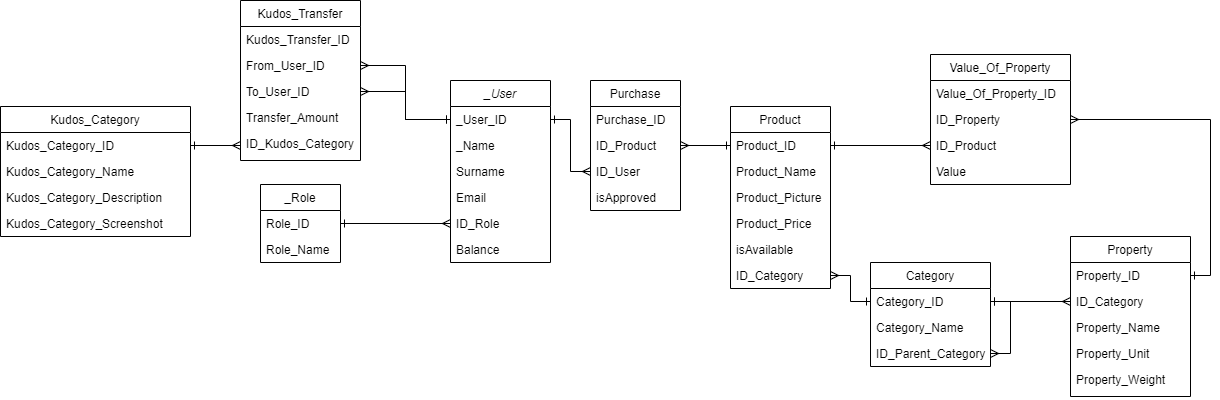

The diagram above was exported from draw.io. Its source (the exported page's mxGraphModel, read from the mxfile embedded in the PNG):
<mxGraphModel dx="2249" dy="1963" grid="1" gridSize="10" guides="1" tooltips="1" connect="1" arrows="1" fold="1" page="1" pageScale="1" pageWidth="827" pageHeight="1169" math="0" shadow="0">
  <root>
    <mxCell id="WIyWlLk6GJQsqaUBKTNV-0" />
    <mxCell id="WIyWlLk6GJQsqaUBKTNV-1" parent="WIyWlLk6GJQsqaUBKTNV-0" />
    <mxCell id="zkfFHV4jXpPFQw0GAbJ--0" value="_User" style="swimlane;fontStyle=2;align=center;verticalAlign=top;childLayout=stackLayout;horizontal=1;startSize=26;horizontalStack=0;resizeParent=1;resizeLast=0;collapsible=1;marginBottom=0;rounded=0;shadow=0;strokeWidth=1;" parent="WIyWlLk6GJQsqaUBKTNV-1" vertex="1">
      <mxGeometry x="150" y="50" width="100" height="182" as="geometry">
        <mxRectangle x="230" y="140" width="160" height="26" as="alternateBounds" />
      </mxGeometry>
    </mxCell>
    <mxCell id="MZ_0I4Tqvwurk3gJbBUt-0" value="_User_ID" style="text;align=left;verticalAlign=top;spacingLeft=4;spacingRight=4;overflow=hidden;rotatable=0;points=[[0,0.5],[1,0.5]];portConstraint=eastwest;" parent="zkfFHV4jXpPFQw0GAbJ--0" vertex="1">
      <mxGeometry y="26" width="100" height="26" as="geometry" />
    </mxCell>
    <mxCell id="zkfFHV4jXpPFQw0GAbJ--1" value="_Name" style="text;align=left;verticalAlign=top;spacingLeft=4;spacingRight=4;overflow=hidden;rotatable=0;points=[[0,0.5],[1,0.5]];portConstraint=eastwest;" parent="zkfFHV4jXpPFQw0GAbJ--0" vertex="1">
      <mxGeometry y="52" width="100" height="26" as="geometry" />
    </mxCell>
    <mxCell id="zkfFHV4jXpPFQw0GAbJ--2" value="Surname" style="text;align=left;verticalAlign=top;spacingLeft=4;spacingRight=4;overflow=hidden;rotatable=0;points=[[0,0.5],[1,0.5]];portConstraint=eastwest;rounded=0;shadow=0;html=0;" parent="zkfFHV4jXpPFQw0GAbJ--0" vertex="1">
      <mxGeometry y="78" width="100" height="26" as="geometry" />
    </mxCell>
    <mxCell id="MZ_0I4Tqvwurk3gJbBUt-1" value="Email" style="text;align=left;verticalAlign=top;spacingLeft=4;spacingRight=4;overflow=hidden;rotatable=0;points=[[0,0.5],[1,0.5]];portConstraint=eastwest;rounded=0;shadow=0;html=0;" parent="zkfFHV4jXpPFQw0GAbJ--0" vertex="1">
      <mxGeometry y="104" width="100" height="26" as="geometry" />
    </mxCell>
    <mxCell id="MZ_0I4Tqvwurk3gJbBUt-2" value="ID_Role" style="text;align=left;verticalAlign=top;spacingLeft=4;spacingRight=4;overflow=hidden;rotatable=0;points=[[0,0.5],[1,0.5]];portConstraint=eastwest;rounded=0;shadow=0;html=0;" parent="zkfFHV4jXpPFQw0GAbJ--0" vertex="1">
      <mxGeometry y="130" width="100" height="26" as="geometry" />
    </mxCell>
    <mxCell id="zkfFHV4jXpPFQw0GAbJ--3" value="Balance" style="text;align=left;verticalAlign=top;spacingLeft=4;spacingRight=4;overflow=hidden;rotatable=0;points=[[0,0.5],[1,0.5]];portConstraint=eastwest;rounded=0;shadow=0;html=0;" parent="zkfFHV4jXpPFQw0GAbJ--0" vertex="1">
      <mxGeometry y="156" width="100" height="26" as="geometry" />
    </mxCell>
    <mxCell id="zkfFHV4jXpPFQw0GAbJ--13" value="Product" style="swimlane;fontStyle=0;align=center;verticalAlign=top;childLayout=stackLayout;horizontal=1;startSize=26;horizontalStack=0;resizeParent=1;resizeLast=0;collapsible=1;marginBottom=0;rounded=0;shadow=0;strokeWidth=1;" parent="WIyWlLk6GJQsqaUBKTNV-1" vertex="1">
      <mxGeometry x="430" y="76" width="100" height="182" as="geometry">
        <mxRectangle x="340" y="380" width="170" height="26" as="alternateBounds" />
      </mxGeometry>
    </mxCell>
    <mxCell id="zkfFHV4jXpPFQw0GAbJ--14" value="Product_ID" style="text;align=left;verticalAlign=top;spacingLeft=4;spacingRight=4;overflow=hidden;rotatable=0;points=[[0,0.5],[1,0.5]];portConstraint=eastwest;" parent="zkfFHV4jXpPFQw0GAbJ--13" vertex="1">
      <mxGeometry y="26" width="100" height="26" as="geometry" />
    </mxCell>
    <mxCell id="MZ_0I4Tqvwurk3gJbBUt-3" value="Product_Name" style="text;align=left;verticalAlign=top;spacingLeft=4;spacingRight=4;overflow=hidden;rotatable=0;points=[[0,0.5],[1,0.5]];portConstraint=eastwest;" parent="zkfFHV4jXpPFQw0GAbJ--13" vertex="1">
      <mxGeometry y="52" width="100" height="26" as="geometry" />
    </mxCell>
    <mxCell id="MZ_0I4Tqvwurk3gJbBUt-7" value="Product_Picture" style="text;align=left;verticalAlign=top;spacingLeft=4;spacingRight=4;overflow=hidden;rotatable=0;points=[[0,0.5],[1,0.5]];portConstraint=eastwest;" parent="zkfFHV4jXpPFQw0GAbJ--13" vertex="1">
      <mxGeometry y="78" width="100" height="26" as="geometry" />
    </mxCell>
    <mxCell id="MZ_0I4Tqvwurk3gJbBUt-4" value="Product_Price" style="text;align=left;verticalAlign=top;spacingLeft=4;spacingRight=4;overflow=hidden;rotatable=0;points=[[0,0.5],[1,0.5]];portConstraint=eastwest;" parent="zkfFHV4jXpPFQw0GAbJ--13" vertex="1">
      <mxGeometry y="104" width="100" height="26" as="geometry" />
    </mxCell>
    <mxCell id="MZ_0I4Tqvwurk3gJbBUt-8" value="isAvailable" style="text;align=left;verticalAlign=top;spacingLeft=4;spacingRight=4;overflow=hidden;rotatable=0;points=[[0,0.5],[1,0.5]];portConstraint=eastwest;" parent="zkfFHV4jXpPFQw0GAbJ--13" vertex="1">
      <mxGeometry y="130" width="100" height="26" as="geometry" />
    </mxCell>
    <mxCell id="1eLmUWFpQCBpqWYq9wtb-10" value="ID_Category" style="text;align=left;verticalAlign=top;spacingLeft=4;spacingRight=4;overflow=hidden;rotatable=0;points=[[0,0.5],[1,0.5]];portConstraint=eastwest;" parent="zkfFHV4jXpPFQw0GAbJ--13" vertex="1">
      <mxGeometry y="156" width="100" height="26" as="geometry" />
    </mxCell>
    <mxCell id="zkfFHV4jXpPFQw0GAbJ--17" value="Purchase" style="swimlane;fontStyle=0;align=center;verticalAlign=top;childLayout=stackLayout;horizontal=1;startSize=26;horizontalStack=0;resizeParent=1;resizeLast=0;collapsible=1;marginBottom=0;rounded=0;shadow=0;strokeWidth=1;" parent="WIyWlLk6GJQsqaUBKTNV-1" vertex="1">
      <mxGeometry x="290" y="50" width="90" height="130" as="geometry">
        <mxRectangle x="550" y="140" width="160" height="26" as="alternateBounds" />
      </mxGeometry>
    </mxCell>
    <mxCell id="zkfFHV4jXpPFQw0GAbJ--18" value="Purchase_ID" style="text;align=left;verticalAlign=top;spacingLeft=4;spacingRight=4;overflow=hidden;rotatable=0;points=[[0,0.5],[1,0.5]];portConstraint=eastwest;" parent="zkfFHV4jXpPFQw0GAbJ--17" vertex="1">
      <mxGeometry y="26" width="90" height="26" as="geometry" />
    </mxCell>
    <mxCell id="zkfFHV4jXpPFQw0GAbJ--19" value="ID_Product" style="text;align=left;verticalAlign=top;spacingLeft=4;spacingRight=4;overflow=hidden;rotatable=0;points=[[0,0.5],[1,0.5]];portConstraint=eastwest;rounded=0;shadow=0;html=0;" parent="zkfFHV4jXpPFQw0GAbJ--17" vertex="1">
      <mxGeometry y="52" width="90" height="26" as="geometry" />
    </mxCell>
    <mxCell id="zkfFHV4jXpPFQw0GAbJ--20" value="ID_User" style="text;align=left;verticalAlign=top;spacingLeft=4;spacingRight=4;overflow=hidden;rotatable=0;points=[[0,0.5],[1,0.5]];portConstraint=eastwest;rounded=0;shadow=0;html=0;" parent="zkfFHV4jXpPFQw0GAbJ--17" vertex="1">
      <mxGeometry y="78" width="90" height="26" as="geometry" />
    </mxCell>
    <mxCell id="zkfFHV4jXpPFQw0GAbJ--21" value="isApproved" style="text;align=left;verticalAlign=top;spacingLeft=4;spacingRight=4;overflow=hidden;rotatable=0;points=[[0,0.5],[1,0.5]];portConstraint=eastwest;rounded=0;shadow=0;html=0;" parent="zkfFHV4jXpPFQw0GAbJ--17" vertex="1">
      <mxGeometry y="104" width="90" height="26" as="geometry" />
    </mxCell>
    <mxCell id="uUifLmCent-eta7A6dDh-2" style="edgeStyle=orthogonalEdgeStyle;rounded=0;orthogonalLoop=1;jettySize=auto;html=1;entryX=0;entryY=0.5;entryDx=0;entryDy=0;startArrow=ERone;startFill=0;endArrow=ERmany;endFill=0;" parent="WIyWlLk6GJQsqaUBKTNV-1" source="MZ_0I4Tqvwurk3gJbBUt-0" target="zkfFHV4jXpPFQw0GAbJ--20" edge="1">
      <mxGeometry relative="1" as="geometry" />
    </mxCell>
    <mxCell id="uUifLmCent-eta7A6dDh-3" style="edgeStyle=orthogonalEdgeStyle;rounded=0;orthogonalLoop=1;jettySize=auto;html=1;exitX=0;exitY=0.5;exitDx=0;exitDy=0;entryX=1;entryY=0.5;entryDx=0;entryDy=0;endArrow=ERmany;endFill=0;startArrow=ERone;startFill=0;" parent="WIyWlLk6GJQsqaUBKTNV-1" source="zkfFHV4jXpPFQw0GAbJ--14" target="zkfFHV4jXpPFQw0GAbJ--19" edge="1">
      <mxGeometry relative="1" as="geometry" />
    </mxCell>
    <mxCell id="1eLmUWFpQCBpqWYq9wtb-4" style="edgeStyle=orthogonalEdgeStyle;rounded=0;orthogonalLoop=1;jettySize=auto;html=1;entryX=0;entryY=0.5;entryDx=0;entryDy=0;exitX=1;exitY=0.5;exitDx=0;exitDy=0;endArrow=ERmany;endFill=0;startArrow=ERone;startFill=0;" parent="WIyWlLk6GJQsqaUBKTNV-1" source="1eLmUWFpQCBpqWYq9wtb-1" target="MZ_0I4Tqvwurk3gJbBUt-2" edge="1">
      <mxGeometry relative="1" as="geometry" />
    </mxCell>
    <mxCell id="1eLmUWFpQCBpqWYq9wtb-0" value="_Role" style="swimlane;fontStyle=0;childLayout=stackLayout;horizontal=1;startSize=26;fillColor=none;horizontalStack=0;resizeParent=1;resizeParentMax=0;resizeLast=0;collapsible=1;marginBottom=0;" parent="WIyWlLk6GJQsqaUBKTNV-1" vertex="1">
      <mxGeometry x="-40" y="154" width="80" height="78" as="geometry" />
    </mxCell>
    <mxCell id="1eLmUWFpQCBpqWYq9wtb-1" value="Role_ID" style="text;strokeColor=none;fillColor=none;align=left;verticalAlign=top;spacingLeft=4;spacingRight=4;overflow=hidden;rotatable=0;points=[[0,0.5],[1,0.5]];portConstraint=eastwest;" parent="1eLmUWFpQCBpqWYq9wtb-0" vertex="1">
      <mxGeometry y="26" width="80" height="26" as="geometry" />
    </mxCell>
    <mxCell id="1eLmUWFpQCBpqWYq9wtb-2" value="Role_Name" style="text;strokeColor=none;fillColor=none;align=left;verticalAlign=top;spacingLeft=4;spacingRight=4;overflow=hidden;rotatable=0;points=[[0,0.5],[1,0.5]];portConstraint=eastwest;" parent="1eLmUWFpQCBpqWYq9wtb-0" vertex="1">
      <mxGeometry y="52" width="80" height="26" as="geometry" />
    </mxCell>
    <mxCell id="1eLmUWFpQCBpqWYq9wtb-5" value="Category" style="swimlane;fontStyle=0;childLayout=stackLayout;horizontal=1;startSize=26;fillColor=none;horizontalStack=0;resizeParent=1;resizeParentMax=0;resizeLast=0;collapsible=1;marginBottom=0;" parent="WIyWlLk6GJQsqaUBKTNV-1" vertex="1">
      <mxGeometry x="570" y="232" width="120" height="104" as="geometry" />
    </mxCell>
    <mxCell id="1eLmUWFpQCBpqWYq9wtb-6" value="Category_ID" style="text;strokeColor=none;fillColor=none;align=left;verticalAlign=top;spacingLeft=4;spacingRight=4;overflow=hidden;rotatable=0;points=[[0,0.5],[1,0.5]];portConstraint=eastwest;" parent="1eLmUWFpQCBpqWYq9wtb-5" vertex="1">
      <mxGeometry y="26" width="120" height="26" as="geometry" />
    </mxCell>
    <mxCell id="1eLmUWFpQCBpqWYq9wtb-7" value="Category_Name" style="text;strokeColor=none;fillColor=none;align=left;verticalAlign=top;spacingLeft=4;spacingRight=4;overflow=hidden;rotatable=0;points=[[0,0.5],[1,0.5]];portConstraint=eastwest;" parent="1eLmUWFpQCBpqWYq9wtb-5" vertex="1">
      <mxGeometry y="52" width="120" height="26" as="geometry" />
    </mxCell>
    <mxCell id="1eLmUWFpQCBpqWYq9wtb-66" style="edgeStyle=orthogonalEdgeStyle;rounded=0;orthogonalLoop=1;jettySize=auto;html=1;exitX=1;exitY=0.5;exitDx=0;exitDy=0;entryX=1;entryY=0.5;entryDx=0;entryDy=0;endArrow=ERone;endFill=0;startArrow=ERmany;startFill=0;" parent="1eLmUWFpQCBpqWYq9wtb-5" source="1eLmUWFpQCBpqWYq9wtb-8" target="1eLmUWFpQCBpqWYq9wtb-6" edge="1">
      <mxGeometry relative="1" as="geometry" />
    </mxCell>
    <mxCell id="1eLmUWFpQCBpqWYq9wtb-8" value="ID_Parent_Category" style="text;strokeColor=none;fillColor=none;align=left;verticalAlign=top;spacingLeft=4;spacingRight=4;overflow=hidden;rotatable=0;points=[[0,0.5],[1,0.5]];portConstraint=eastwest;" parent="1eLmUWFpQCBpqWYq9wtb-5" vertex="1">
      <mxGeometry y="78" width="120" height="26" as="geometry" />
    </mxCell>
    <mxCell id="1eLmUWFpQCBpqWYq9wtb-11" style="edgeStyle=orthogonalEdgeStyle;rounded=0;orthogonalLoop=1;jettySize=auto;html=1;exitX=0;exitY=0.5;exitDx=0;exitDy=0;entryX=1;entryY=0.5;entryDx=0;entryDy=0;endArrow=ERmany;endFill=0;startArrow=ERone;startFill=0;" parent="WIyWlLk6GJQsqaUBKTNV-1" source="1eLmUWFpQCBpqWYq9wtb-6" target="1eLmUWFpQCBpqWYq9wtb-10" edge="1">
      <mxGeometry relative="1" as="geometry" />
    </mxCell>
    <mxCell id="1eLmUWFpQCBpqWYq9wtb-21" value="Kudos_Transfer" style="swimlane;fontStyle=0;align=center;verticalAlign=top;childLayout=stackLayout;horizontal=1;startSize=26;horizontalStack=0;resizeParent=1;resizeLast=0;collapsible=1;marginBottom=0;rounded=0;shadow=0;strokeWidth=1;" parent="WIyWlLk6GJQsqaUBKTNV-1" vertex="1">
      <mxGeometry x="-60" y="-30" width="120" height="160" as="geometry">
        <mxRectangle x="340" y="380" width="170" height="26" as="alternateBounds" />
      </mxGeometry>
    </mxCell>
    <mxCell id="1eLmUWFpQCBpqWYq9wtb-22" value="Kudos_Transfer_ID" style="text;align=left;verticalAlign=top;spacingLeft=4;spacingRight=4;overflow=hidden;rotatable=0;points=[[0,0.5],[1,0.5]];portConstraint=eastwest;" parent="1eLmUWFpQCBpqWYq9wtb-21" vertex="1">
      <mxGeometry y="26" width="120" height="26" as="geometry" />
    </mxCell>
    <mxCell id="1eLmUWFpQCBpqWYq9wtb-23" value="From_User_ID" style="text;align=left;verticalAlign=top;spacingLeft=4;spacingRight=4;overflow=hidden;rotatable=0;points=[[0,0.5],[1,0.5]];portConstraint=eastwest;" parent="1eLmUWFpQCBpqWYq9wtb-21" vertex="1">
      <mxGeometry y="52" width="120" height="26" as="geometry" />
    </mxCell>
    <mxCell id="1eLmUWFpQCBpqWYq9wtb-24" value="To_User_ID" style="text;align=left;verticalAlign=top;spacingLeft=4;spacingRight=4;overflow=hidden;rotatable=0;points=[[0,0.5],[1,0.5]];portConstraint=eastwest;" parent="1eLmUWFpQCBpqWYq9wtb-21" vertex="1">
      <mxGeometry y="78" width="120" height="26" as="geometry" />
    </mxCell>
    <mxCell id="1eLmUWFpQCBpqWYq9wtb-40" value="Transfer_Amount" style="text;align=left;verticalAlign=top;spacingLeft=4;spacingRight=4;overflow=hidden;rotatable=0;points=[[0,0.5],[1,0.5]];portConstraint=eastwest;" parent="1eLmUWFpQCBpqWYq9wtb-21" vertex="1">
      <mxGeometry y="104" width="120" height="26" as="geometry" />
    </mxCell>
    <mxCell id="1eLmUWFpQCBpqWYq9wtb-39" value="ID_Kudos_Category" style="text;align=left;verticalAlign=top;spacingLeft=4;spacingRight=4;overflow=hidden;rotatable=0;points=[[0,0.5],[1,0.5]];portConstraint=eastwest;" parent="1eLmUWFpQCBpqWYq9wtb-21" vertex="1">
      <mxGeometry y="130" width="120" height="30" as="geometry" />
    </mxCell>
    <mxCell id="1eLmUWFpQCBpqWYq9wtb-33" value="Kudos_Category" style="swimlane;fontStyle=0;align=center;verticalAlign=top;childLayout=stackLayout;horizontal=1;startSize=26;horizontalStack=0;resizeParent=1;resizeLast=0;collapsible=1;marginBottom=0;rounded=0;shadow=0;strokeWidth=1;" parent="WIyWlLk6GJQsqaUBKTNV-1" vertex="1">
      <mxGeometry x="-300" y="76" width="190" height="130" as="geometry">
        <mxRectangle x="550" y="140" width="160" height="26" as="alternateBounds" />
      </mxGeometry>
    </mxCell>
    <mxCell id="1eLmUWFpQCBpqWYq9wtb-34" value="Kudos_Category_ID" style="text;align=left;verticalAlign=top;spacingLeft=4;spacingRight=4;overflow=hidden;rotatable=0;points=[[0,0.5],[1,0.5]];portConstraint=eastwest;" parent="1eLmUWFpQCBpqWYq9wtb-33" vertex="1">
      <mxGeometry y="26" width="190" height="26" as="geometry" />
    </mxCell>
    <mxCell id="1eLmUWFpQCBpqWYq9wtb-35" value="Kudos_Category_Name" style="text;align=left;verticalAlign=top;spacingLeft=4;spacingRight=4;overflow=hidden;rotatable=0;points=[[0,0.5],[1,0.5]];portConstraint=eastwest;rounded=0;shadow=0;html=0;" parent="1eLmUWFpQCBpqWYq9wtb-33" vertex="1">
      <mxGeometry y="52" width="190" height="26" as="geometry" />
    </mxCell>
    <mxCell id="1eLmUWFpQCBpqWYq9wtb-36" value="Kudos_Category_Description" style="text;align=left;verticalAlign=top;spacingLeft=4;spacingRight=4;overflow=hidden;rotatable=0;points=[[0,0.5],[1,0.5]];portConstraint=eastwest;rounded=0;shadow=0;html=0;" parent="1eLmUWFpQCBpqWYq9wtb-33" vertex="1">
      <mxGeometry y="78" width="190" height="26" as="geometry" />
    </mxCell>
    <mxCell id="1eLmUWFpQCBpqWYq9wtb-64" value="Kudos_Category_Screenshot" style="text;align=left;verticalAlign=top;spacingLeft=4;spacingRight=4;overflow=hidden;rotatable=0;points=[[0,0.5],[1,0.5]];portConstraint=eastwest;rounded=0;shadow=0;html=0;" parent="1eLmUWFpQCBpqWYq9wtb-33" vertex="1">
      <mxGeometry y="104" width="190" height="26" as="geometry" />
    </mxCell>
    <mxCell id="1eLmUWFpQCBpqWYq9wtb-58" style="edgeStyle=orthogonalEdgeStyle;rounded=0;orthogonalLoop=1;jettySize=auto;html=1;exitX=1;exitY=0.5;exitDx=0;exitDy=0;entryX=0;entryY=0.5;entryDx=0;entryDy=0;endArrow=ERmany;endFill=0;startArrow=ERone;startFill=0;" parent="WIyWlLk6GJQsqaUBKTNV-1" source="1eLmUWFpQCBpqWYq9wtb-34" target="1eLmUWFpQCBpqWYq9wtb-39" edge="1">
      <mxGeometry relative="1" as="geometry" />
    </mxCell>
    <mxCell id="1eLmUWFpQCBpqWYq9wtb-72" value="Property" style="swimlane;fontStyle=0;align=center;verticalAlign=top;childLayout=stackLayout;horizontal=1;startSize=26;horizontalStack=0;resizeParent=1;resizeLast=0;collapsible=1;marginBottom=0;rounded=0;shadow=0;strokeWidth=1;" parent="WIyWlLk6GJQsqaUBKTNV-1" vertex="1">
      <mxGeometry x="770" y="206" width="120" height="160" as="geometry">
        <mxRectangle x="340" y="380" width="170" height="26" as="alternateBounds" />
      </mxGeometry>
    </mxCell>
    <mxCell id="1eLmUWFpQCBpqWYq9wtb-73" value="Property_ID" style="text;align=left;verticalAlign=top;spacingLeft=4;spacingRight=4;overflow=hidden;rotatable=0;points=[[0,0.5],[1,0.5]];portConstraint=eastwest;" parent="1eLmUWFpQCBpqWYq9wtb-72" vertex="1">
      <mxGeometry y="26" width="120" height="26" as="geometry" />
    </mxCell>
    <mxCell id="1eLmUWFpQCBpqWYq9wtb-74" value="ID_Category" style="text;align=left;verticalAlign=top;spacingLeft=4;spacingRight=4;overflow=hidden;rotatable=0;points=[[0,0.5],[1,0.5]];portConstraint=eastwest;" parent="1eLmUWFpQCBpqWYq9wtb-72" vertex="1">
      <mxGeometry y="52" width="120" height="26" as="geometry" />
    </mxCell>
    <mxCell id="1eLmUWFpQCBpqWYq9wtb-75" value="Property_Name" style="text;align=left;verticalAlign=top;spacingLeft=4;spacingRight=4;overflow=hidden;rotatable=0;points=[[0,0.5],[1,0.5]];portConstraint=eastwest;" parent="1eLmUWFpQCBpqWYq9wtb-72" vertex="1">
      <mxGeometry y="78" width="120" height="26" as="geometry" />
    </mxCell>
    <mxCell id="1eLmUWFpQCBpqWYq9wtb-76" value="Property_Unit" style="text;align=left;verticalAlign=top;spacingLeft=4;spacingRight=4;overflow=hidden;rotatable=0;points=[[0,0.5],[1,0.5]];portConstraint=eastwest;" parent="1eLmUWFpQCBpqWYq9wtb-72" vertex="1">
      <mxGeometry y="104" width="120" height="26" as="geometry" />
    </mxCell>
    <mxCell id="1eLmUWFpQCBpqWYq9wtb-77" value="Property_Weight" style="text;align=left;verticalAlign=top;spacingLeft=4;spacingRight=4;overflow=hidden;rotatable=0;points=[[0,0.5],[1,0.5]];portConstraint=eastwest;" parent="1eLmUWFpQCBpqWYq9wtb-72" vertex="1">
      <mxGeometry y="130" width="120" height="30" as="geometry" />
    </mxCell>
    <mxCell id="1eLmUWFpQCBpqWYq9wtb-79" value="Value_Of_Property" style="swimlane;fontStyle=0;align=center;verticalAlign=top;childLayout=stackLayout;horizontal=1;startSize=26;horizontalStack=0;resizeParent=1;resizeLast=0;collapsible=1;marginBottom=0;rounded=0;shadow=0;strokeWidth=1;" parent="WIyWlLk6GJQsqaUBKTNV-1" vertex="1">
      <mxGeometry x="630" y="24" width="140" height="130" as="geometry">
        <mxRectangle x="340" y="380" width="170" height="26" as="alternateBounds" />
      </mxGeometry>
    </mxCell>
    <mxCell id="1eLmUWFpQCBpqWYq9wtb-80" value="Value_Of_Property_ID" style="text;align=left;verticalAlign=top;spacingLeft=4;spacingRight=4;overflow=hidden;rotatable=0;points=[[0,0.5],[1,0.5]];portConstraint=eastwest;" parent="1eLmUWFpQCBpqWYq9wtb-79" vertex="1">
      <mxGeometry y="26" width="140" height="26" as="geometry" />
    </mxCell>
    <mxCell id="1eLmUWFpQCBpqWYq9wtb-81" value="ID_Property" style="text;align=left;verticalAlign=top;spacingLeft=4;spacingRight=4;overflow=hidden;rotatable=0;points=[[0,0.5],[1,0.5]];portConstraint=eastwest;" parent="1eLmUWFpQCBpqWYq9wtb-79" vertex="1">
      <mxGeometry y="52" width="140" height="26" as="geometry" />
    </mxCell>
    <mxCell id="1eLmUWFpQCBpqWYq9wtb-82" value="ID_Product" style="text;align=left;verticalAlign=top;spacingLeft=4;spacingRight=4;overflow=hidden;rotatable=0;points=[[0,0.5],[1,0.5]];portConstraint=eastwest;" parent="1eLmUWFpQCBpqWYq9wtb-79" vertex="1">
      <mxGeometry y="78" width="140" height="26" as="geometry" />
    </mxCell>
    <mxCell id="1eLmUWFpQCBpqWYq9wtb-83" value="Value" style="text;align=left;verticalAlign=top;spacingLeft=4;spacingRight=4;overflow=hidden;rotatable=0;points=[[0,0.5],[1,0.5]];portConstraint=eastwest;" parent="1eLmUWFpQCBpqWYq9wtb-79" vertex="1">
      <mxGeometry y="104" width="140" height="26" as="geometry" />
    </mxCell>
    <mxCell id="1eLmUWFpQCBpqWYq9wtb-85" style="edgeStyle=orthogonalEdgeStyle;rounded=0;orthogonalLoop=1;jettySize=auto;html=1;exitX=1;exitY=0.5;exitDx=0;exitDy=0;entryX=0;entryY=0.5;entryDx=0;entryDy=0;endArrow=ERmany;endFill=0;startArrow=ERone;startFill=0;" parent="WIyWlLk6GJQsqaUBKTNV-1" source="1eLmUWFpQCBpqWYq9wtb-6" target="1eLmUWFpQCBpqWYq9wtb-74" edge="1">
      <mxGeometry relative="1" as="geometry" />
    </mxCell>
    <mxCell id="1eLmUWFpQCBpqWYq9wtb-86" style="edgeStyle=orthogonalEdgeStyle;rounded=0;orthogonalLoop=1;jettySize=auto;html=1;exitX=0;exitY=0.5;exitDx=0;exitDy=0;entryX=1;entryY=0.5;entryDx=0;entryDy=0;endArrow=ERmany;endFill=0;startArrow=ERone;startFill=0;" parent="WIyWlLk6GJQsqaUBKTNV-1" source="MZ_0I4Tqvwurk3gJbBUt-0" target="1eLmUWFpQCBpqWYq9wtb-23" edge="1">
      <mxGeometry relative="1" as="geometry" />
    </mxCell>
    <mxCell id="1eLmUWFpQCBpqWYq9wtb-87" style="edgeStyle=orthogonalEdgeStyle;rounded=0;orthogonalLoop=1;jettySize=auto;html=1;exitX=0;exitY=0.5;exitDx=0;exitDy=0;entryX=1;entryY=0.5;entryDx=0;entryDy=0;endArrow=ERmany;endFill=0;startArrow=ERone;startFill=0;" parent="WIyWlLk6GJQsqaUBKTNV-1" source="MZ_0I4Tqvwurk3gJbBUt-0" target="1eLmUWFpQCBpqWYq9wtb-24" edge="1">
      <mxGeometry relative="1" as="geometry" />
    </mxCell>
    <mxCell id="1eLmUWFpQCBpqWYq9wtb-88" style="edgeStyle=orthogonalEdgeStyle;rounded=0;orthogonalLoop=1;jettySize=auto;html=1;exitX=1;exitY=0.5;exitDx=0;exitDy=0;entryX=1;entryY=0.5;entryDx=0;entryDy=0;endArrow=ERmany;endFill=0;startArrow=ERone;startFill=0;" parent="WIyWlLk6GJQsqaUBKTNV-1" source="1eLmUWFpQCBpqWYq9wtb-73" target="1eLmUWFpQCBpqWYq9wtb-81" edge="1">
      <mxGeometry relative="1" as="geometry" />
    </mxCell>
    <mxCell id="1eLmUWFpQCBpqWYq9wtb-89" style="edgeStyle=orthogonalEdgeStyle;rounded=0;orthogonalLoop=1;jettySize=auto;html=1;exitX=1;exitY=0.5;exitDx=0;exitDy=0;endArrow=ERmany;endFill=0;startArrow=ERone;startFill=0;" parent="WIyWlLk6GJQsqaUBKTNV-1" source="zkfFHV4jXpPFQw0GAbJ--14" target="1eLmUWFpQCBpqWYq9wtb-82" edge="1">
      <mxGeometry relative="1" as="geometry" />
    </mxCell>
  </root>
</mxGraphModel>